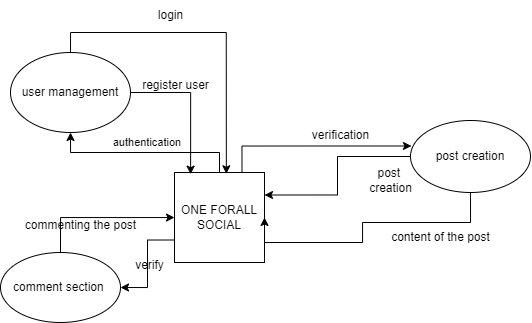

The diagram above was exported from draw.io. Its source (the exported page's mxGraphModel, read from the mxfile embedded in the PNG):
<mxGraphModel dx="1275" dy="530" grid="1" gridSize="10" guides="1" tooltips="1" connect="1" arrows="1" fold="1" page="1" pageScale="1" pageWidth="827" pageHeight="1169" math="0" shadow="0">
  <root>
    <mxCell id="0" />
    <mxCell id="1" parent="0" />
    <mxCell id="zcc2rGHszspVB-niNK9x-87" style="edgeStyle=orthogonalEdgeStyle;rounded=0;orthogonalLoop=1;jettySize=auto;html=1;exitX=0.5;exitY=0;exitDx=0;exitDy=0;" edge="1" parent="1" source="zcc2rGHszspVB-niNK9x-79" target="zcc2rGHszspVB-niNK9x-80">
      <mxGeometry relative="1" as="geometry">
        <mxPoint x="414.1428571428571" y="220" as="targetPoint" />
      </mxGeometry>
    </mxCell>
    <mxCell id="zcc2rGHszspVB-niNK9x-88" value="authentication&amp;nbsp;" style="edgeLabel;html=1;align=center;verticalAlign=middle;resizable=0;points=[];" vertex="1" connectable="0" parent="zcc2rGHszspVB-niNK9x-87">
      <mxGeometry x="0.0187" y="-2" relative="1" as="geometry">
        <mxPoint x="5" y="-8" as="offset" />
      </mxGeometry>
    </mxCell>
    <mxCell id="zcc2rGHszspVB-niNK9x-97" style="edgeStyle=orthogonalEdgeStyle;rounded=0;orthogonalLoop=1;jettySize=auto;html=1;exitX=0;exitY=0.75;exitDx=0;exitDy=0;entryX=1;entryY=0.5;entryDx=0;entryDy=0;" edge="1" parent="1" source="zcc2rGHszspVB-niNK9x-79" target="zcc2rGHszspVB-niNK9x-83">
      <mxGeometry relative="1" as="geometry" />
    </mxCell>
    <mxCell id="zcc2rGHszspVB-niNK9x-79" value="ONE FORALL&lt;div&gt;SOCIAL&lt;/div&gt;" style="whiteSpace=wrap;html=1;aspect=fixed;" vertex="1" parent="1">
      <mxGeometry x="344" y="350" width="90" height="90" as="geometry" />
    </mxCell>
    <mxCell id="zcc2rGHszspVB-niNK9x-80" value="user management" style="ellipse;whiteSpace=wrap;html=1;" vertex="1" parent="1">
      <mxGeometry x="180" y="230" width="120" height="80" as="geometry" />
    </mxCell>
    <mxCell id="zcc2rGHszspVB-niNK9x-95" style="edgeStyle=orthogonalEdgeStyle;rounded=0;orthogonalLoop=1;jettySize=auto;html=1;exitX=0.5;exitY=0;exitDx=0;exitDy=0;" edge="1" parent="1" source="zcc2rGHszspVB-niNK9x-83" target="zcc2rGHszspVB-niNK9x-79">
      <mxGeometry relative="1" as="geometry" />
    </mxCell>
    <mxCell id="zcc2rGHszspVB-niNK9x-83" value="&lt;span style=&quot;background-color: initial;&quot;&gt;comment section&amp;nbsp;&lt;/span&gt;" style="ellipse;whiteSpace=wrap;html=1;" vertex="1" parent="1">
      <mxGeometry x="170" y="430" width="120" height="70" as="geometry" />
    </mxCell>
    <mxCell id="zcc2rGHszspVB-niNK9x-92" style="edgeStyle=orthogonalEdgeStyle;rounded=0;orthogonalLoop=1;jettySize=auto;html=1;entryX=1;entryY=0.25;entryDx=0;entryDy=0;" edge="1" parent="1" source="zcc2rGHszspVB-niNK9x-84" target="zcc2rGHszspVB-niNK9x-79">
      <mxGeometry relative="1" as="geometry" />
    </mxCell>
    <mxCell id="zcc2rGHszspVB-niNK9x-103" style="edgeStyle=orthogonalEdgeStyle;rounded=0;orthogonalLoop=1;jettySize=auto;html=1;entryX=1;entryY=0.5;entryDx=0;entryDy=0;" edge="1" parent="1" source="zcc2rGHszspVB-niNK9x-84" target="zcc2rGHszspVB-niNK9x-79">
      <mxGeometry relative="1" as="geometry">
        <Array as="points">
          <mxPoint x="640" y="400" />
          <mxPoint x="532" y="400" />
          <mxPoint x="532" y="420" />
        </Array>
      </mxGeometry>
    </mxCell>
    <mxCell id="zcc2rGHszspVB-niNK9x-84" value="post creation" style="ellipse;whiteSpace=wrap;html=1;" vertex="1" parent="1">
      <mxGeometry x="580" y="298" width="120" height="72" as="geometry" />
    </mxCell>
    <mxCell id="zcc2rGHszspVB-niNK9x-85" style="edgeStyle=orthogonalEdgeStyle;rounded=0;orthogonalLoop=1;jettySize=auto;html=1;exitX=1;exitY=0.5;exitDx=0;exitDy=0;entryX=0.179;entryY=0.019;entryDx=0;entryDy=0;entryPerimeter=0;" edge="1" parent="1" source="zcc2rGHszspVB-niNK9x-80" target="zcc2rGHszspVB-niNK9x-79">
      <mxGeometry relative="1" as="geometry" />
    </mxCell>
    <mxCell id="zcc2rGHszspVB-niNK9x-86" value="register user" style="text;html=1;align=center;verticalAlign=middle;resizable=0;points=[];autosize=1;strokeColor=none;fillColor=none;" vertex="1" parent="1">
      <mxGeometry x="300" y="248" width="90" height="30" as="geometry" />
    </mxCell>
    <mxCell id="zcc2rGHszspVB-niNK9x-89" style="edgeStyle=orthogonalEdgeStyle;rounded=0;orthogonalLoop=1;jettySize=auto;html=1;exitX=0.75;exitY=0;exitDx=0;exitDy=0;entryX=0.008;entryY=0.354;entryDx=0;entryDy=0;entryPerimeter=0;" edge="1" parent="1" source="zcc2rGHszspVB-niNK9x-79" target="zcc2rGHszspVB-niNK9x-84">
      <mxGeometry relative="1" as="geometry" />
    </mxCell>
    <mxCell id="zcc2rGHszspVB-niNK9x-90" value="verification" style="text;html=1;align=center;verticalAlign=middle;resizable=0;points=[];autosize=1;strokeColor=none;fillColor=none;" vertex="1" parent="1">
      <mxGeometry x="470" y="298" width="80" height="30" as="geometry" />
    </mxCell>
    <mxCell id="zcc2rGHszspVB-niNK9x-93" value="post&amp;nbsp;&lt;div&gt;creation&lt;/div&gt;" style="text;html=1;align=center;verticalAlign=middle;resizable=0;points=[];autosize=1;strokeColor=none;fillColor=none;" vertex="1" parent="1">
      <mxGeometry x="525" y="338" width="70" height="40" as="geometry" />
    </mxCell>
    <mxCell id="zcc2rGHszspVB-niNK9x-96" value="commenting the post" style="text;html=1;align=center;verticalAlign=middle;resizable=0;points=[];autosize=1;strokeColor=none;fillColor=none;" vertex="1" parent="1">
      <mxGeometry x="185" y="388" width="130" height="30" as="geometry" />
    </mxCell>
    <mxCell id="zcc2rGHszspVB-niNK9x-98" value="verify&lt;div&gt;&lt;br&gt;&lt;/div&gt;" style="text;html=1;align=center;verticalAlign=middle;resizable=0;points=[];autosize=1;strokeColor=none;fillColor=none;" vertex="1" parent="1">
      <mxGeometry x="294" y="430" width="50" height="40" as="geometry" />
    </mxCell>
    <mxCell id="zcc2rGHszspVB-niNK9x-100" style="edgeStyle=orthogonalEdgeStyle;rounded=0;orthogonalLoop=1;jettySize=auto;html=1;exitX=0.5;exitY=0;exitDx=0;exitDy=0;entryX=0.576;entryY=0.014;entryDx=0;entryDy=0;entryPerimeter=0;" edge="1" parent="1" source="zcc2rGHszspVB-niNK9x-80" target="zcc2rGHszspVB-niNK9x-79">
      <mxGeometry relative="1" as="geometry" />
    </mxCell>
    <mxCell id="zcc2rGHszspVB-niNK9x-101" value="login" style="text;html=1;align=center;verticalAlign=middle;resizable=0;points=[];autosize=1;strokeColor=none;fillColor=none;" vertex="1" parent="1">
      <mxGeometry x="315" y="178" width="50" height="30" as="geometry" />
    </mxCell>
    <mxCell id="zcc2rGHszspVB-niNK9x-102" value="content of the post" style="text;html=1;align=center;verticalAlign=middle;resizable=0;points=[];autosize=1;strokeColor=none;fillColor=none;" vertex="1" parent="1">
      <mxGeometry x="550" y="400" width="120" height="30" as="geometry" />
    </mxCell>
  </root>
</mxGraphModel>